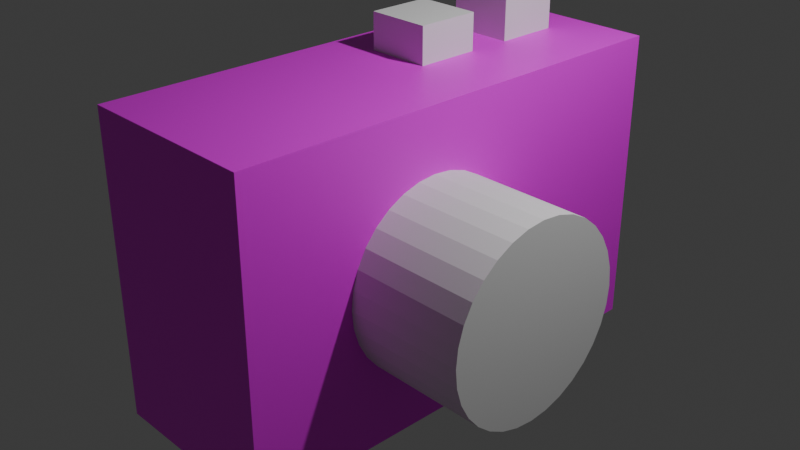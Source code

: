 # Source: camera.blend  (saved by Blender 4.5.90; exported with 4.5.12 LTS)
import bpy
from mathutils import Matrix  # noqa: F401  (used for matrix-valued properties, if any)

bpy.ops.wm.read_factory_settings(use_empty=True)
scene = bpy.context.scene
scene.name = 'Scene'

# ---- collections
col_collection = bpy.data.collections.new('Collection'); scene.collection.children.link(col_collection)

# ---- images (referenced by path relative to the original .blend; pixels are not part of the script)
import os
ASSET_DIR = os.environ.get("B2B_ASSET_DIR", "")  # directory of the original .blend (textures are referenced by path, not embedded)
HERE = os.path.dirname(os.path.abspath(__file__))  # packed textures are extracted next to this script under _unpacked/

def load_image(name, relpath, width, height, colorspace="sRGB"):
    """Load a texture the original file referenced (path relative to the .blend, or extracted next to this script)."""
    p = next((c for c in (os.path.join(HERE, relpath), os.path.join(ASSET_DIR, relpath)) if relpath and os.path.exists(c)), "")
    if p:
        img = bpy.data.images.load(p, check_existing=True)
        img.name = name
    else:  # same state as the original file: an image datablock whose file is absent (Cycles renders it pink)
        img = bpy.data.images.new(name, width, height)
        img.source = "FILE"
        img.filepath = "//" + (relpath or name)
    img.colorspace_settings.name = colorspace
    return img
img_white1x1_png = load_image('white1x1.png', 'white1x1.png', 1024, 1024, 'sRGB')

# ---- materials (node trees are filled in below, after node groups)
mat_material = bpy.data.materials.new('Material')
mat_material.alpha_threshold = 0.0
mat_material.roughness = 0.5
mat_material.line_color = (0.0, 0.0, 0.0, 1.0)

# ---- material node trees
mat_material.use_nodes = True; mat_material.node_tree.nodes.clear()
_N = mat_material.node_tree.nodes; _L = mat_material.node_tree.links
n0 = _N.new('ShaderNodeOutputMaterial'); n0.name = 'Material Output'; n0.location = (200, 100)
n1 = _N.new('ShaderNodeBsdfPrincipled'); n1.name = 'Principled BSDF'; n1.location = (-200, 100)
n1.inputs[3].default_value = 1.45
n2 = _N.new('ShaderNodeTexImage'); n2.name = 'Image Texture'; n2.location = (-490, 75)
n2.image = img_white1x1_png
_L.new(n1.outputs[0], n0.inputs[0])
_L.new(n2.outputs[0], n1.inputs[0])
n0.is_active_output = True

# ---- world
world_world = bpy.data.worlds.new('World'); scene.world = world_world
world_world.use_nodes = True; world_world.node_tree.nodes.clear()
_N = world_world.node_tree.nodes; _L = world_world.node_tree.links
n0 = _N.new('ShaderNodeOutputWorld'); n0.name = 'World Output'; n0.location = (200, 100)
n1 = _N.new('ShaderNodeBackground'); n1.name = 'Background'; n1.location = (-200, 100)
n1.inputs[0].default_value = (0.05088, 0.05088, 0.05088, 1.0)
_L.new(n1.outputs[0], n0.inputs[0])
n0.is_active_output = True
world_world.color = (0.05088, 0.05088, 0.05088)
world_world.sun_shadow_jitter_overblur = 0.0

# ---- cameras
cam_camera = bpy.data.cameras.new('Camera')
cam_camera.clip_end = 100.0
cam_camera.ortho_scale = 7.314

# ---- lights
light_light = bpy.data.lights.new('Light', 'POINT')
light_light.energy = 1000.0
light_light.shadow_soft_size = 0.1

# ---- meshes
me_cube = bpy.data.meshes.new('Cube')
me_cube.from_pydata([(1.0, 1.0, 1.0), (1.0, 1.0, -1.0), (1.0, -1.0, 1.0), (1.0, -1.0, -1.0), (-1.0, 1.0, 1.0), (-1.0, 1.0, -1.0), (-1.0, -1.0, 1.0), (-1.0, -1.0, -1.0)], [], [(0, 4, 6, 2), (3, 2, 6, 7), (7, 6, 4, 5), (5, 1, 3, 7), (1, 0, 2, 3), (5, 4, 0, 1)])
_uv = me_cube.uv_layers.new(name='UVMap')
_uv.uv.foreach_set('vector', [0.625, 0.5, 0.875, 0.5, 0.875, 0.75, 0.625, 0.75, 0.375, 0.75, 0.625, 0.75, 0.625, 1.0, 0.375, 1.0, 0.375, 0.0, 0.625, 0.0, 0.625, 0.25, 0.375, 0.25, 0.125, 0.5, 0.375, 0.5, 0.375, 0.75, 0.125, 0.75, 0.375, 0.5, 0.625, 0.5, 0.625, 0.75, 0.375, 0.75, 0.375, 0.25, 0.625, 0.25, 0.625, 0.5, 0.375, 0.5])
me_cube.materials.append(mat_material)
me_cube.use_mirror_vertex_groups = False
me_cube.update()
me_cylinder_001 = bpy.data.meshes.new('Cylinder.001')
me_cylinder_001.from_pydata([(0.0, 1.0, -1.0), (0.0, 1.0, 1.0), (0.1951, 0.9808, -1.0), (0.1951, 0.9808, 1.0), (0.3827, 0.9239, -1.0), (0.3827, 0.9239, 1.0), (0.5556, 0.8315, -1.0), (0.5556, 0.8315, 1.0), (0.7071, 0.7071, -1.0), (0.7071, 0.7071, 1.0), (0.8315, 0.5556, -1.0), (0.8315, 0.5556, 1.0), (0.9239, 0.3827, -1.0), (0.9239, 0.3827, 1.0), (0.9808, 0.1951, -1.0), (0.9808, 0.1951, 1.0), (1.0, 0.0, -1.0), (1.0, 0.0, 1.0), (0.9808, -0.1951, -1.0), (0.9808, -0.1951, 1.0), (0.9239, -0.3827, -1.0), (0.9239, -0.3827, 1.0), (0.8315, -0.5556, -1.0), (0.8315, -0.5556, 1.0), (0.7071, -0.7071, -1.0), (0.7071, -0.7071, 1.0), (0.5556, -0.8315, -1.0), (0.5556, -0.8315, 1.0), (0.3827, -0.9239, -1.0), (0.3827, -0.9239, 1.0), (0.1951, -0.9808, -1.0), (0.1951, -0.9808, 1.0), (0.0, -1.0, -1.0), (0.0, -1.0, 1.0), (-0.1951, -0.9808, -1.0), (-0.1951, -0.9808, 1.0), (-0.3827, -0.9239, -1.0), (-0.3827, -0.9239, 1.0), (-0.5556, -0.8315, -1.0), (-0.5556, -0.8315, 1.0), (-0.7071, -0.7071, -1.0), (-0.7071, -0.7071, 1.0), (-0.8315, -0.5556, -1.0), (-0.8315, -0.5556, 1.0), (-0.9239, -0.3827, -1.0), (-0.9239, -0.3827, 1.0), (-0.9808, -0.1951, -1.0), (-0.9808, -0.1951, 1.0), (-1.0, 0.0, -1.0), (-1.0, 0.0, 1.0), (-0.9808, 0.1951, -1.0), (-0.9808, 0.1951, 1.0), (-0.9239, 0.3827, -1.0), (-0.9239, 0.3827, 1.0), (-0.8315, 0.5556, -1.0), (-0.8315, 0.5556, 1.0), (-0.7071, 0.7071, -1.0), (-0.7071, 0.7071, 1.0), (-0.5556, 0.8315, -1.0), (-0.5556, 0.8315, 1.0), (-0.3827, 0.9239, -1.0), (-0.3827, 0.9239, 1.0), (-0.1951, 0.9808, -1.0), (-0.1951, 0.9808, 1.0)], [], [(0, 1, 3, 2), (2, 3, 5, 4), (4, 5, 7, 6), (6, 7, 9, 8), (8, 9, 11, 10), (10, 11, 13, 12), (12, 13, 15, 14), (14, 15, 17, 16), (16, 17, 19, 18), (18, 19, 21, 20), (20, 21, 23, 22), (22, 23, 25, 24), (24, 25, 27, 26), (26, 27, 29, 28), (28, 29, 31, 30), (30, 31, 33, 32), (32, 33, 35, 34), (34, 35, 37, 36), (36, 37, 39, 38), (38, 39, 41, 40), (40, 41, 43, 42), (42, 43, 45, 44), (44, 45, 47, 46), (46, 47, 49, 48), (48, 49, 51, 50), (50, 51, 53, 52), (52, 53, 55, 54), (54, 55, 57, 56), (56, 57, 59, 58), (58, 59, 61, 60), (3, 1, 63, 61, 59, 57, 55, 53, 51, 49, 47, 45, 43, 41, 39, 37, 35, 33, 31, 29, 27, 25, 23, 21, 19, 17, 15, 13, 11, 9, 7, 5), (60, 61, 63, 62), (62, 63, 1, 0), (0, 2, 4, 6, 8, 10, 12, 14, 16, 18, 20, 22, 24, 26, 28, 30, 32, 34, 36, 38, 40, 42, 44, 46, 48, 50, 52, 54, 56, 58, 60, 62)])
_uv = me_cylinder_001.uv_layers.new(name='UVMap')
_uv.uv.foreach_set('vector', [1.0, 0.5, 1.0, 1.0, 0.9688, 1.0, 0.9688, 0.5, 0.9688, 0.5, 0.9688, 1.0, 0.9375, 1.0, 0.9375, 0.5, 0.9375, 0.5, 0.9375, 1.0, 0.9062, 1.0, 0.9062, 0.5, 0.9062, 0.5, 0.9062, 1.0, 0.875, 1.0, 0.875, 0.5, 0.875, 0.5, 0.875, 1.0, 0.8438, 1.0, 0.8438, 0.5, 0.8438, 0.5, 0.8438, 1.0, 0.8125, 1.0, 0.8125, 0.5, 0.8125, 0.5, 0.8125, 1.0, 0.7812, 1.0, 0.7812, 0.5, 0.7812, 0.5, 0.7812, 1.0, 0.75, 1.0, 0.75, 0.5, 0.75, 0.5, 0.75, 1.0, 0.7188, 1.0, 0.7188, 0.5, 0.7188, 0.5, 0.7188, 1.0, 0.6875, 1.0, 0.6875, 0.5, 0.6875, 0.5, 0.6875, 1.0, 0.6562, 1.0, 0.6562, 0.5, 0.6562, 0.5, 0.6562, 1.0, 0.625, 1.0, 0.625, 0.5, 0.625, 0.5, 0.625, 1.0, 0.5938, 1.0, 0.5938, 0.5, 0.5938, 0.5, 0.5938, 1.0, 0.5625, 1.0, 0.5625, 0.5, 0.5625, 0.5, 0.5625, 1.0, 0.5312, 1.0, 0.5312, 0.5, 0.5312, 0.5, 0.5312, 1.0, 0.5, 1.0, 0.5, 0.5, 0.5, 0.5, 0.5, 1.0, 0.4688, 1.0, 0.4688, 0.5, 0.4688, 0.5, 0.4688, 1.0, 0.4375, 1.0, 0.4375, 0.5, 0.4375, 0.5, 0.4375, 1.0, 0.4062, 1.0, 0.4062, 0.5, 0.4062, 0.5, 0.4062, 1.0, 0.375, 1.0, 0.375, 0.5, 0.375, 0.5, 0.375, 1.0, 0.3438, 1.0, 0.3438, 0.5, 0.3438, 0.5, 0.3438, 1.0, 0.3125, 1.0, 0.3125, 0.5, 0.3125, 0.5, 0.3125, 1.0, 0.2812, 1.0, 0.2812, 0.5, 0.2812, 0.5, 0.2812, 1.0, 0.25, 1.0, 0.25, 0.5, 0.25, 0.5, 0.25, 1.0, 0.2188, 1.0, 0.2188, 0.5, 0.2188, 0.5, 0.2188, 1.0, 0.1875, 1.0, 0.1875, 0.5, 0.1875, 0.5, 0.1875, 1.0, 0.1562, 1.0, 0.1562, 0.5, 0.1562, 0.5, 0.1562, 1.0, 0.125, 1.0, 0.125, 0.5, 0.125, 0.5, 0.125, 1.0, 0.09375, 1.0, 0.09375, 0.5, 0.09375, 0.5, 0.09375, 1.0, 0.0625, 1.0, 0.0625, 0.5, 0.2968, 0.4854, 0.25, 0.49, 0.2032, 0.4854, 0.1582, 0.4717, 0.1167, 0.4496, 0.08029, 0.4197, 0.05045, 0.3833, 0.02827, 0.3418, 0.01461, 0.2968, 0.01, 0.25, 0.01461, 0.2032, 0.02827, 0.1582, 0.05045, 0.1167, 0.08029, 0.08029, 0.1167, 0.05045, 0.1582, 0.02827, 0.2032, 0.01461, 0.25, 0.01, 0.2968, 0.01461, 0.3418, 0.02827, 0.3833, 0.05045, 0.4197, 0.08029, 0.4496, 0.1167, 0.4717, 0.1582, 0.4854, 0.2032, 0.49, 0.25, 0.4854, 0.2968, 0.4717, 0.3418, 0.4496, 0.3833, 0.4197, 0.4197, 0.3833, 0.4496, 0.3418, 0.4717, 0.0625, 0.5, 0.0625, 1.0, 0.03125, 1.0, 0.03125, 0.5, 0.03125, 0.5, 0.03125, 1.0, 0.0, 1.0, 0.0, 0.5, 0.75, 0.49, 0.7968, 0.4854, 0.8418, 0.4717, 0.8833, 0.4496, 0.9197, 0.4197, 0.9496, 0.3833, 0.9717, 0.3418, 0.9854, 0.2968, 0.99, 0.25, 0.9854, 0.2032, 0.9717, 0.1582, 0.9496, 0.1167, 0.9197, 0.08029, 0.8833, 0.05045, 0.8418, 0.02827, 0.7968, 0.01461, 0.75, 0.01, 0.7032, 0.01461, 0.6582, 0.02827, 0.6167, 0.05045, 0.5803, 0.08029, 0.5504, 0.1167, 0.5283, 0.1582, 0.5146, 0.2032, 0.51, 0.25, 0.5146, 0.2968, 0.5283, 0.3418, 0.5504, 0.3833, 0.5803, 0.4197, 0.6167, 0.4496, 0.6582, 0.4717, 0.7032, 0.4854])
me_cylinder_001.update()
me_cube_002 = bpy.data.meshes.new('Cube.002')
me_cube_002.from_pydata([(-1.0, -1.0, -1.0), (-1.0, -1.0, 1.0), (-1.0, 1.0, -1.0), (-1.0, 1.0, 1.0), (1.0, -1.0, -1.0), (1.0, -1.0, 1.0), (1.0, 1.0, -1.0), (1.0, 1.0, 1.0)], [], [(0, 1, 3, 2), (2, 3, 7, 6), (6, 7, 5, 4), (4, 5, 1, 0), (2, 6, 4, 0), (7, 3, 1, 5)])
_uv = me_cube_002.uv_layers.new(name='UVMap')
_uv.uv.foreach_set('vector', [0.375, 0.0, 0.625, 0.0, 0.625, 0.25, 0.375, 0.25, 0.375, 0.25, 0.625, 0.25, 0.625, 0.5, 0.375, 0.5, 0.375, 0.5, 0.625, 0.5, 0.625, 0.75, 0.375, 0.75, 0.375, 0.75, 0.625, 0.75, 0.625, 1.0, 0.375, 1.0, 0.125, 0.5, 0.375, 0.5, 0.375, 0.75, 0.125, 0.75, 0.625, 0.5, 0.875, 0.5, 0.875, 0.75, 0.625, 0.75])
me_cube_002.update()
me_cube_003 = bpy.data.meshes.new('Cube.003')
me_cube_003.from_pydata([(-1.0, -1.0, -1.0), (-1.0, -1.0, 1.0), (-1.0, 1.0, -1.0), (-1.0, 1.0, 1.0), (1.0, -1.0, -1.0), (1.0, -1.0, 1.0), (1.0, 1.0, -1.0), (1.0, 1.0, 1.0)], [], [(0, 1, 3, 2), (2, 3, 7, 6), (6, 7, 5, 4), (4, 5, 1, 0), (2, 6, 4, 0), (7, 3, 1, 5)])
_uv = me_cube_003.uv_layers.new(name='UVMap')
_uv.uv.foreach_set('vector', [0.375, 0.0, 0.625, 0.0, 0.625, 0.25, 0.375, 0.25, 0.375, 0.25, 0.625, 0.25, 0.625, 0.5, 0.375, 0.5, 0.375, 0.5, 0.625, 0.5, 0.625, 0.75, 0.375, 0.75, 0.375, 0.75, 0.625, 0.75, 0.625, 1.0, 0.375, 1.0, 0.125, 0.5, 0.375, 0.5, 0.375, 0.75, 0.125, 0.75, 0.625, 0.5, 0.875, 0.5, 0.875, 0.75, 0.625, 0.75])
me_cube_003.update()

# ---- objects
ob_cube = bpy.data.objects.new('Cube', me_cube)
ob_light = bpy.data.objects.new('Light', light_light)
ob_camera = bpy.data.objects.new('Camera', cam_camera)
ob_cylinder = bpy.data.objects.new('Cylinder', me_cylinder_001)
ob_cube_001 = bpy.data.objects.new('Cube.001', me_cube_002)
ob_cube_002 = bpy.data.objects.new('Cube.002', me_cube_003)

# ---- transforms, parenting, visibility, modifiers, constraints
ob_cube.location = (0.0, -0.09583, 0.0)
ob_cube.scale = (1.0, 2.534, 1.624)
ob_cube.lock_rotations_4d = False
ob_cube.empty_display_type = 'ARROWS'
ob_cube.lineart.crease_threshold = 0.0
ob_light.location = (4.076, 1.005, 5.904)
ob_light.rotation_euler = (0.6503, 0.05522, 1.866)
ob_light.lock_rotations_4d = False
ob_light.empty_display_type = 'ARROWS'
ob_light.color = (0.0, 0.0, 0.0, 0.0)
ob_light.lineart.crease_threshold = 0.0
ob_camera.location = (7.359, -6.926, 4.958)
ob_camera.rotation_euler = (1.109, 0.0, 0.8149)
ob_camera.lock_rotations_4d = False
ob_camera.empty_display_type = 'ARROWS'
ob_camera.color = (0.0, 0.0, 0.0, 0.0)
ob_camera.display_type = 'WIRE'
ob_camera.lineart.crease_threshold = 0.0
ob_cylinder.parent = ob_cube
ob_cylinder.matrix_parent_inverse = Matrix(((1.0, -0.0, -0.0, -0.0), (-0.0, 0.3946, 0.0, 0.03781), (-0.0, -0.0, 0.6158, -0.0), (-0.0, 0.0, -0.0, 1.0)))
ob_cylinder.location = (1.263, -0.5082, -0.0321)
ob_cylinder.rotation_euler = (0.0, 1.571, 0.0)
ob_cube_001.parent = ob_cube
ob_cube_001.matrix_parent_inverse = Matrix(((1.0, -0.0, -0.0, -0.0), (-0.0, 0.3946, 0.0, 0.03781), (-0.0, -0.0, 0.6158, -0.0), (-0.0, 0.0, -0.0, 1.0)))
ob_cube_001.location = (-0.162, 0.4768, 1.672)
ob_cube_001.scale = (0.3433, 0.3433, 0.3433)
ob_cube_002.parent = ob_cube
ob_cube_002.matrix_parent_inverse = Matrix(((1.0, -0.0, -0.0, -0.0), (-0.0, 0.3946, 0.0, 0.03781), (-0.0, -0.0, 0.6158, -0.0), (-0.0, 0.0, -0.0, 1.0)))
ob_cube_002.location = (-0.162, 1.63, 1.672)
ob_cube_002.scale = (0.3433, 0.3433, 0.6783)

# ---- collection membership
col_collection.objects.link(ob_cube)
col_collection.objects.link(ob_light)
col_collection.objects.link(ob_camera)
col_collection.objects.link(ob_cylinder)
col_collection.objects.link(ob_cube_001)
col_collection.objects.link(ob_cube_002)

# ---- scene / render settings (as saved in the file)
scene.camera = ob_camera
scene.frame_start = 1; scene.frame_end = 250; scene.frame_set(1)
scene.render.engine = 'BLENDER_EEVEE_NEXT'
bpy.context.view_layer.update()
